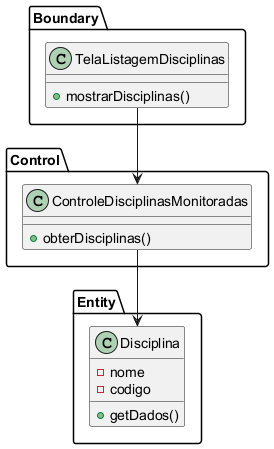

The diagram above was rendered by PlantUML. Its source (embedded in the PNG):
@startuml
' UC019 - Listar Disciplinas Monitoradas - Diagrama de Classes de Análise
package Boundary {
  class TelaListagemDisciplinas {
    +mostrarDisciplinas()
  }
}

package Control {
  class ControleDisciplinasMonitoradas {
    +obterDisciplinas()
  }
}

package Entity {
  class Disciplina {
    -nome
    -codigo
    +getDados()
  }
}

TelaListagemDisciplinas --> ControleDisciplinasMonitoradas
ControleDisciplinasMonitoradas --> Disciplina
@enduml